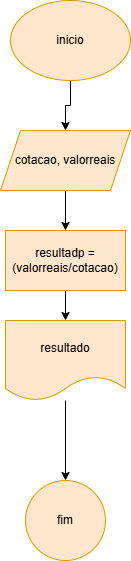

The diagram above was exported from draw.io. Its source (the exported page's mxGraphModel, read from the mxfile embedded in the PNG):
<mxGraphModel dx="608" dy="341" grid="1" gridSize="10" guides="1" tooltips="1" connect="1" arrows="1" fold="1" page="1" pageScale="1" pageWidth="827" pageHeight="1169" math="0" shadow="0">
  <root>
    <mxCell id="0" />
    <mxCell id="1" parent="0" />
    <mxCell id="P0j7d6GNWvZDLenOGkh1-3" style="edgeStyle=orthogonalEdgeStyle;rounded=0;orthogonalLoop=1;jettySize=auto;html=1;" edge="1" parent="1" source="P0j7d6GNWvZDLenOGkh1-1" target="P0j7d6GNWvZDLenOGkh1-2">
      <mxGeometry relative="1" as="geometry" />
    </mxCell>
    <mxCell id="P0j7d6GNWvZDLenOGkh1-1" value="inicio" style="ellipse;whiteSpace=wrap;html=1;fillColor=#ffe6cc;strokeColor=#d79b00;" vertex="1" parent="1">
      <mxGeometry x="200" y="30" width="120" height="80" as="geometry" />
    </mxCell>
    <mxCell id="P0j7d6GNWvZDLenOGkh1-6" value="" style="edgeStyle=orthogonalEdgeStyle;rounded=0;orthogonalLoop=1;jettySize=auto;html=1;" edge="1" parent="1" source="P0j7d6GNWvZDLenOGkh1-2" target="P0j7d6GNWvZDLenOGkh1-5">
      <mxGeometry relative="1" as="geometry" />
    </mxCell>
    <mxCell id="P0j7d6GNWvZDLenOGkh1-2" value="cotacao, valorreais" style="shape=parallelogram;perimeter=parallelogramPerimeter;whiteSpace=wrap;html=1;fixedSize=1;fillColor=#ffe6cc;strokeColor=#d79b00;" vertex="1" parent="1">
      <mxGeometry x="190" y="160" width="130" height="60" as="geometry" />
    </mxCell>
    <mxCell id="P0j7d6GNWvZDLenOGkh1-8" style="edgeStyle=orthogonalEdgeStyle;rounded=0;orthogonalLoop=1;jettySize=auto;html=1;entryX=0.5;entryY=0;entryDx=0;entryDy=0;" edge="1" parent="1" source="P0j7d6GNWvZDLenOGkh1-5" target="P0j7d6GNWvZDLenOGkh1-7">
      <mxGeometry relative="1" as="geometry">
        <mxPoint x="180" y="370" as="targetPoint" />
      </mxGeometry>
    </mxCell>
    <mxCell id="P0j7d6GNWvZDLenOGkh1-5" value="resultadp = (valorreais/cotacao)" style="whiteSpace=wrap;html=1;fillColor=#ffe6cc;strokeColor=#d79b00;" vertex="1" parent="1">
      <mxGeometry x="195" y="260" width="120" height="60" as="geometry" />
    </mxCell>
    <mxCell id="P0j7d6GNWvZDLenOGkh1-10" value="" style="edgeStyle=orthogonalEdgeStyle;rounded=0;orthogonalLoop=1;jettySize=auto;html=1;" edge="1" parent="1" source="P0j7d6GNWvZDLenOGkh1-7" target="P0j7d6GNWvZDLenOGkh1-9">
      <mxGeometry relative="1" as="geometry" />
    </mxCell>
    <mxCell id="P0j7d6GNWvZDLenOGkh1-7" value="resultado" style="shape=document;whiteSpace=wrap;html=1;boundedLbl=1;fillColor=#ffe6cc;strokeColor=#d79b00;" vertex="1" parent="1">
      <mxGeometry x="195" y="350" width="120" height="80" as="geometry" />
    </mxCell>
    <mxCell id="P0j7d6GNWvZDLenOGkh1-9" value="fim" style="ellipse;whiteSpace=wrap;html=1;fillColor=#ffe6cc;strokeColor=#d79b00;" vertex="1" parent="1">
      <mxGeometry x="215" y="510" width="80" height="80" as="geometry" />
    </mxCell>
  </root>
</mxGraphModel>